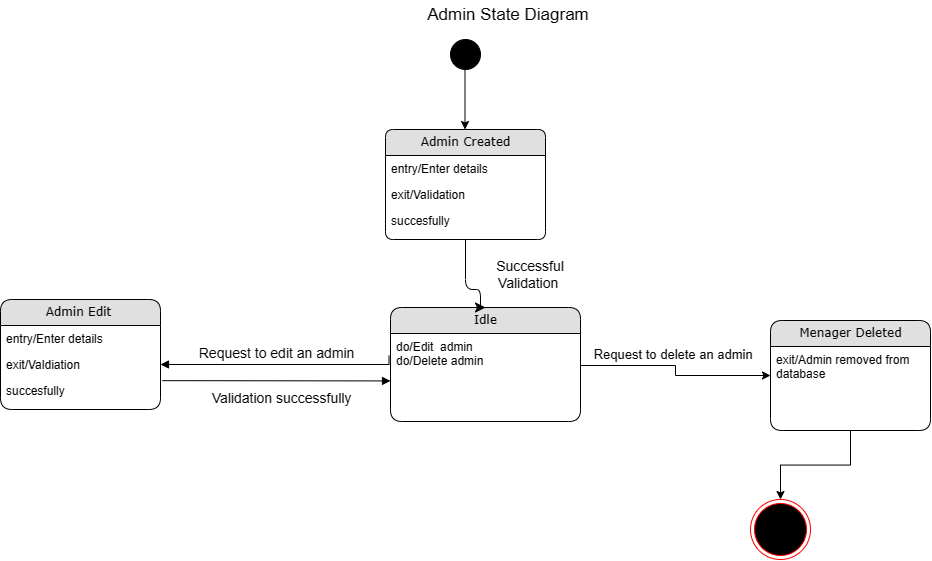

The diagram above was exported from draw.io. Its source (the exported page's mxGraphModel, read from the mxfile embedded in the PNG):
<mxGraphModel dx="1500" dy="830" grid="0" gridSize="9" guides="0" tooltips="1" connect="1" arrows="1" fold="1" page="1" pageScale="1" pageWidth="850" pageHeight="1100" math="0" shadow="0">
  <root>
    <mxCell id="0" />
    <mxCell id="1" parent="0" />
    <mxCell id="hieKgEUYCEdpd99r3Qy4-1" value="Admin Created" style="swimlane;html=1;fontStyle=0;childLayout=stackLayout;horizontal=1;startSize=26;fillColor=#e0e0e0;horizontalStack=0;resizeParent=1;resizeLast=0;collapsible=1;marginBottom=0;swimlaneFillColor=#ffffff;align=center;rounded=1;shadow=0;comic=0;labelBackgroundColor=none;strokeWidth=1;fontFamily=Verdana;fontSize=12;arcSize=10;" parent="1" vertex="1">
      <mxGeometry x="655" y="300" width="160" height="110" as="geometry" />
    </mxCell>
    <mxCell id="hieKgEUYCEdpd99r3Qy4-2" value="entry/Enter details" style="text;html=1;strokeColor=none;fillColor=none;spacingLeft=4;spacingRight=4;whiteSpace=wrap;overflow=hidden;rotatable=0;points=[[0,0.5],[1,0.5]];portConstraint=eastwest;" parent="hieKgEUYCEdpd99r3Qy4-1" vertex="1">
      <mxGeometry y="26" width="160" height="26" as="geometry" />
    </mxCell>
    <mxCell id="hieKgEUYCEdpd99r3Qy4-3" value="exit/Validation" style="text;html=1;strokeColor=none;fillColor=none;spacingLeft=4;spacingRight=4;whiteSpace=wrap;overflow=hidden;rotatable=0;points=[[0,0.5],[1,0.5]];portConstraint=eastwest;" parent="hieKgEUYCEdpd99r3Qy4-1" vertex="1">
      <mxGeometry y="52" width="160" height="26" as="geometry" />
    </mxCell>
    <mxCell id="hieKgEUYCEdpd99r3Qy4-4" value="succesfully&lt;br&gt;" style="text;html=1;strokeColor=none;fillColor=none;spacingLeft=4;spacingRight=4;whiteSpace=wrap;overflow=hidden;rotatable=0;points=[[0,0.5],[1,0.5]];portConstraint=eastwest;" parent="hieKgEUYCEdpd99r3Qy4-1" vertex="1">
      <mxGeometry y="78" width="160" height="26" as="geometry" />
    </mxCell>
    <mxCell id="hieKgEUYCEdpd99r3Qy4-7" value="Admin Edit&amp;nbsp;" style="swimlane;html=1;fontStyle=0;childLayout=stackLayout;horizontal=1;startSize=26;fillColor=#e0e0e0;horizontalStack=0;resizeParent=1;resizeLast=0;collapsible=1;marginBottom=0;swimlaneFillColor=#ffffff;align=center;rounded=1;shadow=0;comic=0;labelBackgroundColor=none;strokeWidth=1;fontFamily=Verdana;fontSize=12" parent="1" vertex="1">
      <mxGeometry x="270" y="470" width="160" height="110" as="geometry" />
    </mxCell>
    <mxCell id="hieKgEUYCEdpd99r3Qy4-8" value="entry/Enter details" style="text;html=1;strokeColor=none;fillColor=none;spacingLeft=4;spacingRight=4;whiteSpace=wrap;overflow=hidden;rotatable=0;points=[[0,0.5],[1,0.5]];portConstraint=eastwest;" parent="hieKgEUYCEdpd99r3Qy4-7" vertex="1">
      <mxGeometry y="26" width="160" height="26" as="geometry" />
    </mxCell>
    <mxCell id="hieKgEUYCEdpd99r3Qy4-9" value="exit/Valdiation" style="text;html=1;strokeColor=none;fillColor=none;spacingLeft=4;spacingRight=4;whiteSpace=wrap;overflow=hidden;rotatable=0;points=[[0,0.5],[1,0.5]];portConstraint=eastwest;" parent="hieKgEUYCEdpd99r3Qy4-7" vertex="1">
      <mxGeometry y="52" width="160" height="26" as="geometry" />
    </mxCell>
    <mxCell id="hieKgEUYCEdpd99r3Qy4-10" value="succesfully" style="text;html=1;strokeColor=none;fillColor=none;spacingLeft=4;spacingRight=4;whiteSpace=wrap;overflow=hidden;rotatable=0;points=[[0,0.5],[1,0.5]];portConstraint=eastwest;" parent="hieKgEUYCEdpd99r3Qy4-7" vertex="1">
      <mxGeometry y="78" width="160" height="26" as="geometry" />
    </mxCell>
    <mxCell id="hieKgEUYCEdpd99r3Qy4-15" style="edgeStyle=orthogonalEdgeStyle;rounded=0;orthogonalLoop=1;jettySize=auto;html=1;exitX=1;exitY=0.5;exitDx=0;exitDy=0;entryX=0;entryY=0.5;entryDx=0;entryDy=0;" parent="1" source="hieKgEUYCEdpd99r3Qy4-18" target="hieKgEUYCEdpd99r3Qy4-20" edge="1">
      <mxGeometry relative="1" as="geometry" />
    </mxCell>
    <mxCell id="hieKgEUYCEdpd99r3Qy4-17" value="Idle" style="swimlane;html=1;fontStyle=0;childLayout=stackLayout;horizontal=1;startSize=26;fillColor=#e0e0e0;horizontalStack=0;resizeParent=1;resizeLast=0;collapsible=1;marginBottom=0;swimlaneFillColor=#ffffff;align=center;rounded=1;shadow=0;comic=0;labelBackgroundColor=none;strokeWidth=1;fontFamily=Verdana;fontSize=12" parent="1" vertex="1">
      <mxGeometry x="660" y="478" width="190" height="114" as="geometry" />
    </mxCell>
    <mxCell id="hieKgEUYCEdpd99r3Qy4-18" value="do/Edit&amp;nbsp; admin&lt;br&gt;do/Delete admin&lt;br&gt;" style="text;html=1;strokeColor=none;fillColor=none;spacingLeft=4;spacingRight=4;whiteSpace=wrap;overflow=hidden;rotatable=0;points=[[0,0.5],[1,0.5]];portConstraint=eastwest;" parent="hieKgEUYCEdpd99r3Qy4-17" vertex="1">
      <mxGeometry y="26" width="190" height="64" as="geometry" />
    </mxCell>
    <mxCell id="hieKgEUYCEdpd99r3Qy4-19" value="" style="edgeStyle=orthogonalEdgeStyle;rounded=0;orthogonalLoop=1;jettySize=auto;html=1;" parent="1" source="hieKgEUYCEdpd99r3Qy4-20" edge="1">
      <mxGeometry relative="1" as="geometry">
        <mxPoint x="1050" y="670" as="targetPoint" />
      </mxGeometry>
    </mxCell>
    <mxCell id="hieKgEUYCEdpd99r3Qy4-20" value="Menager Deleted" style="swimlane;html=1;fontStyle=0;childLayout=stackLayout;horizontal=1;startSize=26;fillColor=#e0e0e0;horizontalStack=0;resizeParent=1;resizeLast=0;collapsible=1;marginBottom=0;swimlaneFillColor=#ffffff;align=center;rounded=1;shadow=0;comic=0;labelBackgroundColor=none;strokeWidth=1;fontFamily=Verdana;fontSize=12" parent="1" vertex="1">
      <mxGeometry x="1040" y="491" width="160" height="110" as="geometry" />
    </mxCell>
    <mxCell id="hieKgEUYCEdpd99r3Qy4-21" value="exit/Admin removed from database" style="text;html=1;strokeColor=none;fillColor=none;spacingLeft=4;spacingRight=4;whiteSpace=wrap;overflow=hidden;rotatable=0;points=[[0,0.5],[1,0.5]];portConstraint=eastwest;" parent="hieKgEUYCEdpd99r3Qy4-20" vertex="1">
      <mxGeometry y="26" width="160" height="54" as="geometry" />
    </mxCell>
    <mxCell id="hieKgEUYCEdpd99r3Qy4-22" style="edgeStyle=orthogonalEdgeStyle;html=1;exitX=0.5;exitY=1;entryX=0.5;entryY=0;labelBackgroundColor=none;startFill=0;startSize=8;endFill=1;endSize=8;fontFamily=Verdana;fontSize=12;entryDx=0;entryDy=0;exitDx=0;exitDy=0;" parent="1" source="hieKgEUYCEdpd99r3Qy4-1" target="hieKgEUYCEdpd99r3Qy4-17" edge="1">
      <mxGeometry relative="1" as="geometry">
        <Array as="points">
          <mxPoint x="735" y="460" />
          <mxPoint x="750" y="460" />
        </Array>
      </mxGeometry>
    </mxCell>
    <mxCell id="hieKgEUYCEdpd99r3Qy4-23" value="" style="ellipse;shape=doubleEllipse;whiteSpace=wrap;html=1;aspect=fixed;strokeColor=#000000;fillColor=#000000;" parent="1" vertex="1">
      <mxGeometry x="720" y="210" width="30" height="30" as="geometry" />
    </mxCell>
    <mxCell id="hieKgEUYCEdpd99r3Qy4-24" value="" style="endArrow=classic;html=1;rounded=0;" parent="1" edge="1">
      <mxGeometry width="50" height="50" relative="1" as="geometry">
        <mxPoint x="734.5" y="240" as="sourcePoint" />
        <mxPoint x="734.5" y="300" as="targetPoint" />
      </mxGeometry>
    </mxCell>
    <mxCell id="hieKgEUYCEdpd99r3Qy4-25" value="&lt;font style=&quot;font-size: 14px;&quot;&gt;Request to edit an admin&amp;nbsp;&lt;/font&gt;" style="html=1;verticalAlign=bottom;endArrow=block;edgeStyle=elbowEdgeStyle;elbow=vertical;curved=0;rounded=0;entryX=1;entryY=0.5;entryDx=0;entryDy=0;exitX=-0.008;exitY=0.347;exitDx=0;exitDy=0;exitPerimeter=0;" parent="1" source="hieKgEUYCEdpd99r3Qy4-18" target="hieKgEUYCEdpd99r3Qy4-9" edge="1">
      <mxGeometry x="0.0162" width="80" relative="1" as="geometry">
        <mxPoint x="610" y="540" as="sourcePoint" />
        <mxPoint x="810" y="680" as="targetPoint" />
        <Array as="points">
          <mxPoint x="540" y="535" />
        </Array>
        <mxPoint x="1" as="offset" />
      </mxGeometry>
    </mxCell>
    <mxCell id="hieKgEUYCEdpd99r3Qy4-26" value="&lt;span style=&quot;font-size: 14px;&quot;&gt;Validation successfully&amp;nbsp;&lt;/span&gt;" style="html=1;verticalAlign=bottom;endArrow=block;edgeStyle=elbowEdgeStyle;elbow=vertical;curved=0;rounded=0;exitX=1.011;exitY=0.121;exitDx=0;exitDy=0;exitPerimeter=0;" parent="1" source="hieKgEUYCEdpd99r3Qy4-10" target="hieKgEUYCEdpd99r3Qy4-18" edge="1">
      <mxGeometry x="0.0565" y="-29" width="80" relative="1" as="geometry">
        <mxPoint x="730" y="680" as="sourcePoint" />
        <mxPoint x="620" y="590" as="targetPoint" />
        <mxPoint as="offset" />
      </mxGeometry>
    </mxCell>
    <mxCell id="hieKgEUYCEdpd99r3Qy4-27" value="" style="ellipse;html=1;shape=endState;fillColor=#000000;strokeColor=#ff0000;labelBackgroundColor=default;labelBorderColor=#131111;fontColor=#121212;" parent="1" vertex="1">
      <mxGeometry x="1020" y="670" width="60" height="60" as="geometry" />
    </mxCell>
    <mxCell id="hieKgEUYCEdpd99r3Qy4-28" value="Successful Validation&amp;nbsp;" style="text;html=1;strokeColor=none;fillColor=none;align=center;verticalAlign=middle;whiteSpace=wrap;rounded=0;fontSize=14;" parent="1" vertex="1">
      <mxGeometry x="770" y="430" width="60" height="30" as="geometry" />
    </mxCell>
    <mxCell id="hieKgEUYCEdpd99r3Qy4-35" value="&lt;span style=&quot;font-size: 13px;&quot;&gt;Request to delete an admin&amp;nbsp;&lt;/span&gt;" style="text;html=1;strokeColor=none;fillColor=none;align=center;verticalAlign=middle;whiteSpace=wrap;rounded=0;" parent="1" vertex="1">
      <mxGeometry x="850" y="510" width="190" height="30" as="geometry" />
    </mxCell>
    <mxCell id="jC5HXdCFlhM5dgHzmUVB-2" value="&lt;font style=&quot;font-size: 17px;&quot;&gt;Admin State Diagram&lt;/font&gt;" style="text;html=1;strokeColor=none;fillColor=none;align=center;verticalAlign=middle;whiteSpace=wrap;rounded=0;" parent="1" vertex="1">
      <mxGeometry x="648" y="171" width="260" height="30" as="geometry" />
    </mxCell>
  </root>
</mxGraphModel>